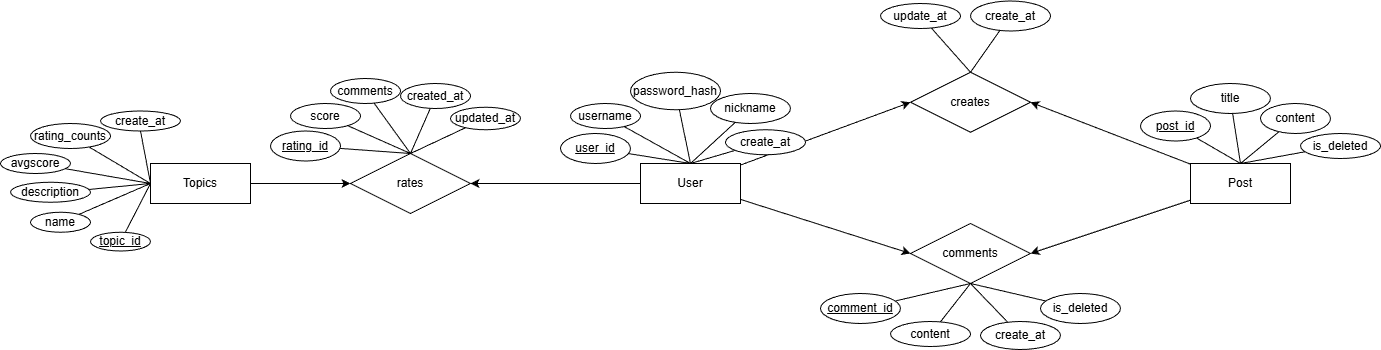

The diagram above was exported from draw.io. Its source (the exported page's mxGraphModel, read from the mxfile embedded in the PNG):
<mxGraphModel dx="2261" dy="2015" grid="1" gridSize="10" guides="1" tooltips="1" connect="1" arrows="1" fold="1" page="1" pageScale="1" pageWidth="850" pageHeight="1100" math="0" shadow="0" extFonts="Permanent Marker^https://fonts.googleapis.com/css?family=Permanent+Marker">
  <root>
    <mxCell id="0" />
    <mxCell id="1" parent="0" />
    <mxCell id="C_ZAdWkveBUx3exq2YkI-35" edge="1" parent="1" source="C_ZAdWkveBUx3exq2YkI-1" style="rounded=0;orthogonalLoop=1;jettySize=auto;html=1;entryX=0;entryY=0.5;entryDx=0;entryDy=0;" target="C_ZAdWkveBUx3exq2YkI-31">
      <mxGeometry relative="1" as="geometry" />
    </mxCell>
    <mxCell id="C_ZAdWkveBUx3exq2YkI-54" edge="1" parent="1" source="C_ZAdWkveBUx3exq2YkI-1" style="edgeStyle=orthogonalEdgeStyle;rounded=0;orthogonalLoop=1;jettySize=auto;html=1;entryX=1;entryY=0.5;entryDx=0;entryDy=0;" target="C_ZAdWkveBUx3exq2YkI-52">
      <mxGeometry relative="1" as="geometry" />
    </mxCell>
    <mxCell id="C_ZAdWkveBUx3exq2YkI-96" edge="1" parent="1" source="C_ZAdWkveBUx3exq2YkI-1" style="rounded=0;orthogonalLoop=1;jettySize=auto;html=1;entryX=0;entryY=0.5;entryDx=0;entryDy=0;" target="C_ZAdWkveBUx3exq2YkI-86">
      <mxGeometry relative="1" as="geometry" />
    </mxCell>
    <mxCell id="C_ZAdWkveBUx3exq2YkI-1" parent="1" style="whiteSpace=wrap;html=1;align=center;" value="User" vertex="1">
      <mxGeometry height="40" width="100" x="500" y="200" as="geometry" />
    </mxCell>
    <mxCell id="C_ZAdWkveBUx3exq2YkI-6" edge="1" parent="1" source="C_ZAdWkveBUx3exq2YkI-3" style="rounded=0;orthogonalLoop=1;jettySize=auto;html=1;entryX=0.5;entryY=0;entryDx=0;entryDy=0;strokeColor=default;endArrow=none;endFill=0;" target="C_ZAdWkveBUx3exq2YkI-1">
      <mxGeometry relative="1" as="geometry" />
    </mxCell>
    <mxCell id="C_ZAdWkveBUx3exq2YkI-3" parent="1" style="ellipse;whiteSpace=wrap;html=1;align=center;fontStyle=4;" value="user_id" vertex="1">
      <mxGeometry height="30" width="70" x="420" y="170" as="geometry" />
    </mxCell>
    <mxCell id="C_ZAdWkveBUx3exq2YkI-9" edge="1" parent="1" source="C_ZAdWkveBUx3exq2YkI-8" style="rounded=0;orthogonalLoop=1;jettySize=auto;html=1;entryX=0.5;entryY=0;entryDx=0;entryDy=0;endArrow=none;endFill=0;" target="C_ZAdWkveBUx3exq2YkI-1">
      <mxGeometry relative="1" as="geometry" />
    </mxCell>
    <mxCell id="C_ZAdWkveBUx3exq2YkI-8" parent="1" style="ellipse;whiteSpace=wrap;html=1;align=center;" value="username" vertex="1">
      <mxGeometry height="25" width="70" x="430" y="140" as="geometry" />
    </mxCell>
    <mxCell id="C_ZAdWkveBUx3exq2YkI-11" edge="1" parent="1" source="C_ZAdWkveBUx3exq2YkI-10" style="rounded=0;orthogonalLoop=1;jettySize=auto;html=1;entryX=0.5;entryY=0;entryDx=0;entryDy=0;endArrow=none;endFill=0;" target="C_ZAdWkveBUx3exq2YkI-1">
      <mxGeometry relative="1" as="geometry" />
    </mxCell>
    <mxCell id="C_ZAdWkveBUx3exq2YkI-10" parent="1" style="ellipse;whiteSpace=wrap;html=1;align=center;" value="password_hash" vertex="1">
      <mxGeometry height="37.5" width="90" x="490" y="108.75" as="geometry" />
    </mxCell>
    <mxCell id="C_ZAdWkveBUx3exq2YkI-14" edge="1" parent="1" source="C_ZAdWkveBUx3exq2YkI-13" style="rounded=0;orthogonalLoop=1;jettySize=auto;html=1;endArrow=none;endFill=0;entryX=0.5;entryY=0;entryDx=0;entryDy=0;" target="C_ZAdWkveBUx3exq2YkI-1">
      <mxGeometry relative="1" as="geometry">
        <mxPoint x="600" y="210" as="targetPoint" />
      </mxGeometry>
    </mxCell>
    <mxCell id="C_ZAdWkveBUx3exq2YkI-13" parent="1" style="ellipse;whiteSpace=wrap;html=1;align=center;" value="nickname" vertex="1">
      <mxGeometry height="30" width="80" x="570" y="130" as="geometry" />
    </mxCell>
    <mxCell id="C_ZAdWkveBUx3exq2YkI-16" edge="1" parent="1" source="C_ZAdWkveBUx3exq2YkI-15" style="rounded=0;orthogonalLoop=1;jettySize=auto;html=1;entryX=0.5;entryY=0;entryDx=0;entryDy=0;endArrow=none;endFill=0;" target="C_ZAdWkveBUx3exq2YkI-1">
      <mxGeometry relative="1" as="geometry" />
    </mxCell>
    <mxCell id="C_ZAdWkveBUx3exq2YkI-15" parent="1" style="ellipse;whiteSpace=wrap;html=1;align=center;" value="create_at" vertex="1">
      <mxGeometry height="25" width="80" x="585" y="166.25" as="geometry" />
    </mxCell>
    <mxCell id="C_ZAdWkveBUx3exq2YkI-36" edge="1" parent="1" source="C_ZAdWkveBUx3exq2YkI-17" style="rounded=0;orthogonalLoop=1;jettySize=auto;html=1;entryX=1;entryY=0.5;entryDx=0;entryDy=0;" target="C_ZAdWkveBUx3exq2YkI-31">
      <mxGeometry relative="1" as="geometry" />
    </mxCell>
    <mxCell id="C_ZAdWkveBUx3exq2YkI-97" edge="1" parent="1" source="C_ZAdWkveBUx3exq2YkI-17" style="rounded=0;orthogonalLoop=1;jettySize=auto;html=1;entryX=1;entryY=0.5;entryDx=0;entryDy=0;" target="C_ZAdWkveBUx3exq2YkI-86">
      <mxGeometry relative="1" as="geometry" />
    </mxCell>
    <mxCell id="C_ZAdWkveBUx3exq2YkI-17" parent="1" style="whiteSpace=wrap;html=1;align=center;" value="Post" vertex="1">
      <mxGeometry height="40" width="100" x="1050" y="200" as="geometry" />
    </mxCell>
    <mxCell id="C_ZAdWkveBUx3exq2YkI-18" edge="1" parent="1" source="C_ZAdWkveBUx3exq2YkI-19" style="rounded=0;orthogonalLoop=1;jettySize=auto;html=1;entryX=0.5;entryY=0;entryDx=0;entryDy=0;strokeColor=default;endArrow=none;endFill=0;" target="C_ZAdWkveBUx3exq2YkI-17">
      <mxGeometry relative="1" as="geometry" />
    </mxCell>
    <mxCell id="C_ZAdWkveBUx3exq2YkI-19" parent="1" style="ellipse;whiteSpace=wrap;html=1;align=center;fontStyle=4;" value="post_id" vertex="1">
      <mxGeometry height="30" width="70" x="1000" y="147.5" as="geometry" />
    </mxCell>
    <mxCell id="C_ZAdWkveBUx3exq2YkI-20" edge="1" parent="1" source="C_ZAdWkveBUx3exq2YkI-21" style="rounded=0;orthogonalLoop=1;jettySize=auto;html=1;entryX=0.5;entryY=0;entryDx=0;entryDy=0;endArrow=none;endFill=0;" target="C_ZAdWkveBUx3exq2YkI-17">
      <mxGeometry relative="1" as="geometry" />
    </mxCell>
    <mxCell id="C_ZAdWkveBUx3exq2YkI-21" parent="1" style="ellipse;whiteSpace=wrap;html=1;align=center;" value="title" vertex="1">
      <mxGeometry height="30" width="80" x="1050" y="120" as="geometry" />
    </mxCell>
    <mxCell id="C_ZAdWkveBUx3exq2YkI-22" edge="1" parent="1" source="C_ZAdWkveBUx3exq2YkI-23" style="rounded=0;orthogonalLoop=1;jettySize=auto;html=1;entryX=0.5;entryY=0;entryDx=0;entryDy=0;endArrow=none;endFill=0;" target="C_ZAdWkveBUx3exq2YkI-17">
      <mxGeometry relative="1" as="geometry" />
    </mxCell>
    <mxCell id="C_ZAdWkveBUx3exq2YkI-23" parent="1" style="ellipse;whiteSpace=wrap;html=1;align=center;" value="content" vertex="1">
      <mxGeometry height="30" width="70" x="1120" y="140" as="geometry" />
    </mxCell>
    <mxCell id="C_ZAdWkveBUx3exq2YkI-24" edge="1" parent="1" source="C_ZAdWkveBUx3exq2YkI-25" style="rounded=0;orthogonalLoop=1;jettySize=auto;html=1;endArrow=none;endFill=0;entryX=0.5;entryY=0;entryDx=0;entryDy=0;" target="C_ZAdWkveBUx3exq2YkI-31">
      <mxGeometry relative="1" as="geometry">
        <mxPoint x="1060" y="210" as="targetPoint" />
      </mxGeometry>
    </mxCell>
    <mxCell id="C_ZAdWkveBUx3exq2YkI-25" parent="1" style="ellipse;whiteSpace=wrap;html=1;align=center;" value="create_at" vertex="1">
      <mxGeometry height="30" width="80" x="830" y="37.5" as="geometry" />
    </mxCell>
    <mxCell id="C_ZAdWkveBUx3exq2YkI-26" edge="1" parent="1" source="C_ZAdWkveBUx3exq2YkI-27" style="rounded=0;orthogonalLoop=1;jettySize=auto;html=1;entryX=0.5;entryY=0;entryDx=0;entryDy=0;endArrow=none;endFill=0;" target="C_ZAdWkveBUx3exq2YkI-31">
      <mxGeometry relative="1" as="geometry" />
    </mxCell>
    <mxCell id="C_ZAdWkveBUx3exq2YkI-27" parent="1" style="ellipse;whiteSpace=wrap;html=1;align=center;" value="update_at" vertex="1">
      <mxGeometry height="25" width="80" x="740" y="40" as="geometry" />
    </mxCell>
    <mxCell id="C_ZAdWkveBUx3exq2YkI-30" edge="1" parent="1" source="C_ZAdWkveBUx3exq2YkI-29" style="rounded=0;orthogonalLoop=1;jettySize=auto;html=1;endArrow=none;endFill=0;entryX=0.5;entryY=0;entryDx=0;entryDy=0;" target="C_ZAdWkveBUx3exq2YkI-17">
      <mxGeometry relative="1" as="geometry" />
    </mxCell>
    <mxCell id="C_ZAdWkveBUx3exq2YkI-29" parent="1" style="ellipse;whiteSpace=wrap;html=1;align=center;" value="is_deleted" vertex="1">
      <mxGeometry height="25" width="80" x="1160" y="170" as="geometry" />
    </mxCell>
    <mxCell id="C_ZAdWkveBUx3exq2YkI-31" parent="1" style="shape=rhombus;perimeter=rhombusPerimeter;whiteSpace=wrap;html=1;align=center;" value="creates" vertex="1">
      <mxGeometry height="60" width="120" x="770" y="108.75" as="geometry" />
    </mxCell>
    <mxCell id="C_ZAdWkveBUx3exq2YkI-55" edge="1" parent="1" source="C_ZAdWkveBUx3exq2YkI-38" style="edgeStyle=orthogonalEdgeStyle;rounded=0;orthogonalLoop=1;jettySize=auto;html=1;entryX=0;entryY=0.5;entryDx=0;entryDy=0;" target="C_ZAdWkveBUx3exq2YkI-52">
      <mxGeometry relative="1" as="geometry" />
    </mxCell>
    <mxCell id="C_ZAdWkveBUx3exq2YkI-38" parent="1" style="whiteSpace=wrap;html=1;align=center;" value="Topics" vertex="1">
      <mxGeometry height="40" width="100" x="10" y="200" as="geometry" />
    </mxCell>
    <mxCell id="C_ZAdWkveBUx3exq2YkI-39" edge="1" parent="1" source="C_ZAdWkveBUx3exq2YkI-40" style="rounded=0;orthogonalLoop=1;jettySize=auto;html=1;entryX=0;entryY=0.5;entryDx=0;entryDy=0;strokeColor=default;endArrow=none;endFill=0;" target="C_ZAdWkveBUx3exq2YkI-38">
      <mxGeometry relative="1" as="geometry" />
    </mxCell>
    <mxCell id="C_ZAdWkveBUx3exq2YkI-40" parent="1" style="ellipse;whiteSpace=wrap;html=1;align=center;fontStyle=4;" value="topic_id" vertex="1">
      <mxGeometry height="18.75" width="60" x="-50" y="268.75" as="geometry" />
    </mxCell>
    <mxCell id="C_ZAdWkveBUx3exq2YkI-41" edge="1" parent="1" source="C_ZAdWkveBUx3exq2YkI-42" style="rounded=0;orthogonalLoop=1;jettySize=auto;html=1;entryX=0;entryY=0.5;entryDx=0;entryDy=0;endArrow=none;endFill=0;" target="C_ZAdWkveBUx3exq2YkI-38">
      <mxGeometry relative="1" as="geometry" />
    </mxCell>
    <mxCell id="C_ZAdWkveBUx3exq2YkI-42" parent="1" style="ellipse;whiteSpace=wrap;html=1;align=center;" value="name" vertex="1">
      <mxGeometry height="20" width="60" x="-110" y="248.75" as="geometry" />
    </mxCell>
    <mxCell id="C_ZAdWkveBUx3exq2YkI-43" edge="1" parent="1" source="C_ZAdWkveBUx3exq2YkI-44" style="rounded=0;orthogonalLoop=1;jettySize=auto;html=1;entryX=0;entryY=0.5;entryDx=0;entryDy=0;endArrow=none;endFill=0;" target="C_ZAdWkveBUx3exq2YkI-38">
      <mxGeometry relative="1" as="geometry" />
    </mxCell>
    <mxCell id="C_ZAdWkveBUx3exq2YkI-44" parent="1" style="ellipse;whiteSpace=wrap;html=1;align=center;" value="description" vertex="1">
      <mxGeometry height="20" width="80" x="-130" y="218.75" as="geometry" />
    </mxCell>
    <mxCell id="C_ZAdWkveBUx3exq2YkI-45" edge="1" parent="1" source="C_ZAdWkveBUx3exq2YkI-46" style="rounded=0;orthogonalLoop=1;jettySize=auto;html=1;endArrow=none;endFill=0;entryX=0;entryY=0.5;entryDx=0;entryDy=0;" target="C_ZAdWkveBUx3exq2YkI-38">
      <mxGeometry relative="1" as="geometry">
        <mxPoint x="140" y="198.75" as="targetPoint" />
      </mxGeometry>
    </mxCell>
    <mxCell id="C_ZAdWkveBUx3exq2YkI-46" parent="1" style="ellipse;whiteSpace=wrap;html=1;align=center;" value="avgscore" vertex="1">
      <mxGeometry height="20" width="70" x="-140" y="190" as="geometry" />
    </mxCell>
    <mxCell id="C_ZAdWkveBUx3exq2YkI-47" edge="1" parent="1" source="C_ZAdWkveBUx3exq2YkI-48" style="rounded=0;orthogonalLoop=1;jettySize=auto;html=1;entryX=0;entryY=0.5;entryDx=0;entryDy=0;endArrow=none;endFill=0;" target="C_ZAdWkveBUx3exq2YkI-38">
      <mxGeometry relative="1" as="geometry" />
    </mxCell>
    <mxCell id="C_ZAdWkveBUx3exq2YkI-48" parent="1" style="ellipse;whiteSpace=wrap;html=1;align=center;" value="rating_counts" vertex="1">
      <mxGeometry height="25" width="80" x="-110" y="160" as="geometry" />
    </mxCell>
    <mxCell id="C_ZAdWkveBUx3exq2YkI-50" edge="1" parent="1" source="C_ZAdWkveBUx3exq2YkI-49" style="rounded=0;orthogonalLoop=1;jettySize=auto;html=1;entryX=0;entryY=0.5;entryDx=0;entryDy=0;endArrow=none;endFill=0;exitX=0.5;exitY=1;exitDx=0;exitDy=0;" target="C_ZAdWkveBUx3exq2YkI-38">
      <mxGeometry relative="1" as="geometry">
        <mxPoint x="132.98746551464865" y="172.09958204616805" as="sourcePoint" />
      </mxGeometry>
    </mxCell>
    <mxCell id="C_ZAdWkveBUx3exq2YkI-49" parent="1" style="ellipse;whiteSpace=wrap;html=1;align=center;" value="create_at" vertex="1">
      <mxGeometry height="20" width="80" x="-40" y="147.5" as="geometry" />
    </mxCell>
    <mxCell id="C_ZAdWkveBUx3exq2YkI-52" parent="1" style="shape=rhombus;perimeter=rhombusPerimeter;whiteSpace=wrap;html=1;align=center;" value="rates" vertex="1">
      <mxGeometry height="60" width="120" x="210" y="190" as="geometry" />
    </mxCell>
    <mxCell id="C_ZAdWkveBUx3exq2YkI-57" edge="1" parent="1" source="C_ZAdWkveBUx3exq2YkI-56" style="rounded=0;orthogonalLoop=1;jettySize=auto;html=1;endArrow=none;endFill=0;entryX=0.5;entryY=0;entryDx=0;entryDy=0;" target="C_ZAdWkveBUx3exq2YkI-52" value="">
      <mxGeometry relative="1" as="geometry" />
    </mxCell>
    <mxCell id="C_ZAdWkveBUx3exq2YkI-56" parent="1" style="ellipse;whiteSpace=wrap;html=1;align=center;fontStyle=4;" value="rating_id" vertex="1">
      <mxGeometry height="30" width="70" x="130" y="167.5" as="geometry" />
    </mxCell>
    <mxCell id="C_ZAdWkveBUx3exq2YkI-60" edge="1" parent="1" source="C_ZAdWkveBUx3exq2YkI-59" style="rounded=0;orthogonalLoop=1;jettySize=auto;html=1;entryX=0.5;entryY=0;entryDx=0;entryDy=0;endArrow=none;endFill=0;" target="C_ZAdWkveBUx3exq2YkI-52">
      <mxGeometry relative="1" as="geometry" />
    </mxCell>
    <mxCell id="C_ZAdWkveBUx3exq2YkI-59" parent="1" style="ellipse;whiteSpace=wrap;html=1;align=center;" value="score" vertex="1">
      <mxGeometry height="25" width="70" x="150" y="140" as="geometry" />
    </mxCell>
    <mxCell id="C_ZAdWkveBUx3exq2YkI-61" parent="1" style="ellipse;whiteSpace=wrap;html=1;align=center;" value="comments" vertex="1">
      <mxGeometry height="25" width="70" x="190" y="115" as="geometry" />
    </mxCell>
    <mxCell id="C_ZAdWkveBUx3exq2YkI-62" edge="1" parent="1" source="C_ZAdWkveBUx3exq2YkI-61" style="rounded=0;orthogonalLoop=1;jettySize=auto;html=1;endArrow=none;endFill=0;entryX=0.5;entryY=0;entryDx=0;entryDy=0;" target="C_ZAdWkveBUx3exq2YkI-52">
      <mxGeometry relative="1" as="geometry">
        <mxPoint x="270" y="200" as="targetPoint" />
      </mxGeometry>
    </mxCell>
    <mxCell id="C_ZAdWkveBUx3exq2YkI-64" edge="1" parent="1" source="C_ZAdWkveBUx3exq2YkI-63" style="rounded=0;orthogonalLoop=1;jettySize=auto;html=1;entryX=0.5;entryY=0;entryDx=0;entryDy=0;endArrow=none;endFill=0;" target="C_ZAdWkveBUx3exq2YkI-52">
      <mxGeometry relative="1" as="geometry" />
    </mxCell>
    <mxCell id="C_ZAdWkveBUx3exq2YkI-63" parent="1" style="ellipse;whiteSpace=wrap;html=1;align=center;" value="created_at" vertex="1">
      <mxGeometry height="25" width="70" x="260" y="120" as="geometry" />
    </mxCell>
    <mxCell id="C_ZAdWkveBUx3exq2YkI-66" edge="1" parent="1" source="C_ZAdWkveBUx3exq2YkI-65" style="rounded=0;orthogonalLoop=1;jettySize=auto;html=1;entryX=0.5;entryY=0;entryDx=0;entryDy=0;endArrow=none;endFill=0;" target="C_ZAdWkveBUx3exq2YkI-52">
      <mxGeometry relative="1" as="geometry" />
    </mxCell>
    <mxCell id="C_ZAdWkveBUx3exq2YkI-65" parent="1" style="ellipse;whiteSpace=wrap;html=1;align=center;" value="updated_at" vertex="1">
      <mxGeometry height="22.5" width="70" x="310" y="143.75" as="geometry" />
    </mxCell>
    <mxCell id="C_ZAdWkveBUx3exq2YkI-86" parent="1" style="shape=rhombus;perimeter=rhombusPerimeter;whiteSpace=wrap;html=1;align=center;" value="comments" vertex="1">
      <mxGeometry height="60" width="120" x="770" y="260" as="geometry" />
    </mxCell>
    <mxCell id="C_ZAdWkveBUx3exq2YkI-88" edge="1" parent="1" source="C_ZAdWkveBUx3exq2YkI-89" style="rounded=0;orthogonalLoop=1;jettySize=auto;html=1;entryX=0.5;entryY=1;entryDx=0;entryDy=0;endArrow=none;endFill=0;">
      <mxGeometry relative="1" as="geometry">
        <mxPoint x="830" y="320" as="targetPoint" />
      </mxGeometry>
    </mxCell>
    <mxCell id="C_ZAdWkveBUx3exq2YkI-89" parent="1" style="ellipse;whiteSpace=wrap;html=1;align=center;fontStyle=4;" value="comment_id" vertex="1">
      <mxGeometry height="30" width="80" x="680" y="330" as="geometry" />
    </mxCell>
    <mxCell id="C_ZAdWkveBUx3exq2YkI-90" edge="1" parent="1" source="C_ZAdWkveBUx3exq2YkI-91" style="rounded=0;orthogonalLoop=1;jettySize=auto;html=1;endArrow=none;endFill=0;">
      <mxGeometry relative="1" as="geometry">
        <mxPoint x="830" y="320" as="targetPoint" />
      </mxGeometry>
    </mxCell>
    <mxCell id="C_ZAdWkveBUx3exq2YkI-91" parent="1" style="ellipse;whiteSpace=wrap;html=1;align=center;" value="content" vertex="1">
      <mxGeometry height="25" width="80" x="750" y="358" as="geometry" />
    </mxCell>
    <mxCell id="C_ZAdWkveBUx3exq2YkI-92" edge="1" parent="1" source="C_ZAdWkveBUx3exq2YkI-93" style="rounded=0;orthogonalLoop=1;jettySize=auto;html=1;endArrow=none;endFill=0;">
      <mxGeometry relative="1" as="geometry">
        <mxPoint x="830" y="320" as="targetPoint" />
      </mxGeometry>
    </mxCell>
    <mxCell id="C_ZAdWkveBUx3exq2YkI-93" parent="1" style="ellipse;whiteSpace=wrap;html=1;align=center;" value="create_at" vertex="1">
      <mxGeometry height="28" width="80" x="840" y="358" as="geometry" />
    </mxCell>
    <mxCell id="C_ZAdWkveBUx3exq2YkI-94" edge="1" parent="1" source="C_ZAdWkveBUx3exq2YkI-95" style="rounded=0;orthogonalLoop=1;jettySize=auto;html=1;endArrow=none;endFill=0;">
      <mxGeometry relative="1" as="geometry">
        <mxPoint x="830" y="320" as="targetPoint" />
      </mxGeometry>
    </mxCell>
    <mxCell id="C_ZAdWkveBUx3exq2YkI-95" parent="1" style="ellipse;whiteSpace=wrap;html=1;align=center;" value="is_deleted" vertex="1">
      <mxGeometry height="30" width="80" x="900" y="330" as="geometry" />
    </mxCell>
  </root>
</mxGraphModel>